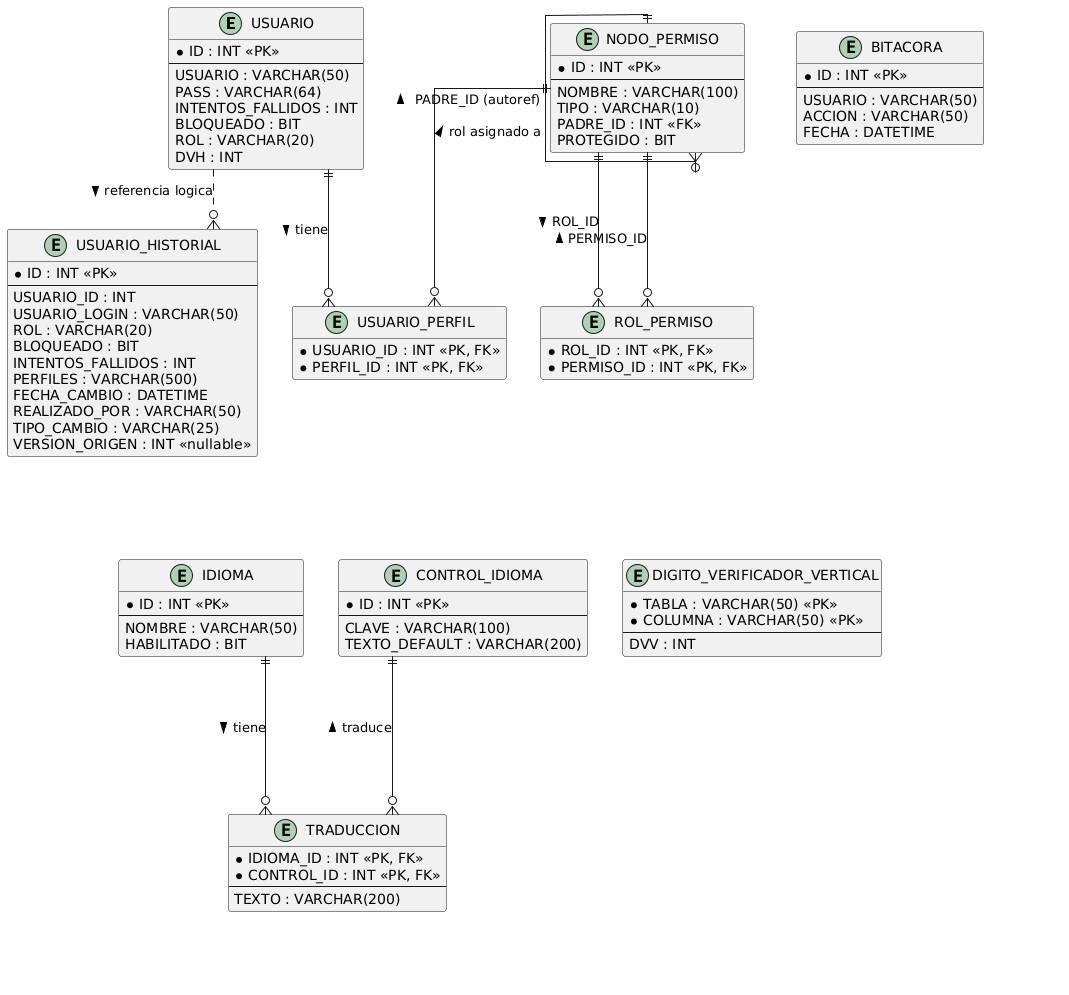

The diagram above was rendered by PlantUML. Its source (embedded in the PNG):
@startuml DER - BDCAPAS

skinparam linetype ortho
hide empty methods

entity USUARIO {
  * ID : INT <<PK>>
  --
  USUARIO : VARCHAR(50)
  PASS : VARCHAR(64)
  INTENTOS_FALLIDOS : INT
  BLOQUEADO : BIT
  ROL : VARCHAR(20)
  DVH : INT
}

entity NODO_PERMISO {
  * ID : INT <<PK>>
  --
  NOMBRE : VARCHAR(100)
  TIPO : VARCHAR(10)
  PADRE_ID : INT <<FK>>
  PROTEGIDO : BIT
}

entity USUARIO_PERFIL {
  * USUARIO_ID : INT <<PK, FK>>
  * PERFIL_ID : INT <<PK, FK>>
}

entity ROL_PERMISO {
  * ROL_ID : INT <<PK, FK>>
  * PERMISO_ID : INT <<PK, FK>>
}

entity BITACORA {
  * ID : INT <<PK>>
  --
  USUARIO : VARCHAR(50)
  ACCION : VARCHAR(50)
  FECHA : DATETIME
}

entity IDIOMA {
  * ID : INT <<PK>>
  --
  NOMBRE : VARCHAR(50)
  HABILITADO : BIT
}

entity CONTROL_IDIOMA {
  * ID : INT <<PK>>
  --
  CLAVE : VARCHAR(100)
  TEXTO_DEFAULT : VARCHAR(200)
}

entity TRADUCCION {
  * IDIOMA_ID : INT <<PK, FK>>
  * CONTROL_ID : INT <<PK, FK>>
  --
  TEXTO : VARCHAR(200)
}

entity USUARIO_HISTORIAL {
  * ID : INT <<PK>>
  --
  USUARIO_ID : INT
  USUARIO_LOGIN : VARCHAR(50)
  ROL : VARCHAR(20)
  BLOQUEADO : BIT
  INTENTOS_FALLIDOS : INT
  PERFILES : VARCHAR(500)
  FECHA_CAMBIO : DATETIME
  REALIZADO_POR : VARCHAR(50)
  TIPO_CAMBIO : VARCHAR(25)
  VERSION_ORIGEN : INT <<nullable>>
}

entity DIGITO_VERIFICADOR_VERTICAL {
  * TABLA : VARCHAR(50) <<PK>>
  * COLUMNA : VARCHAR(50) <<PK>>
  --
  DVV : INT
}

' Relaciones con FK real
USUARIO        ||--o{ USUARIO_PERFIL  : "tiene >"
NODO_PERMISO   ||--o{ USUARIO_PERFIL  : "< rol asignado a"
NODO_PERMISO   ||--o{ ROL_PERMISO     : "ROL_ID >"
NODO_PERMISO   ||--o{ ROL_PERMISO     : "< PERMISO_ID"
NODO_PERMISO   ||--o{ NODO_PERMISO    : "PADRE_ID (autoref) >"
IDIOMA         ||--o{ TRADUCCION      : "tiene >"
CONTROL_IDIOMA ||--o{ TRADUCCION      : "< traduce"

USUARIO        ..o{ USUARIO_HISTORIAL : "referencia logica >"

@enduml